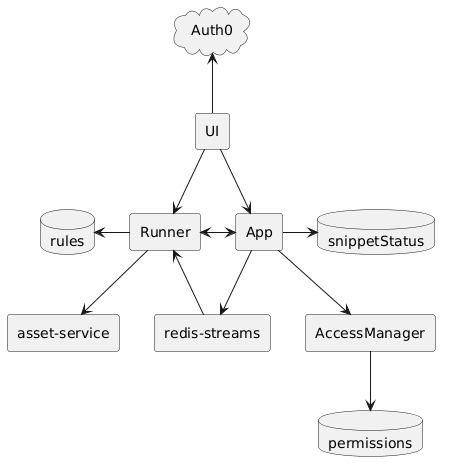

The diagram above was rendered by PlantUML. Its source (embedded in the PNG):
@startuml
together {
agent App
agent Runner
}
agent AccessManager
database rules
database snippetStatus
database permissions

cloud Auth0
agent UI
agent "redis-streams"
agent "asset-service"

UI -up-> Auth0
UI -down-> App
UI -down-> Runner
App -down-> AccessManager
AccessManager -down-> permissions
App -down-> "redis-streams"
App -right-> snippetStatus
Runner <-down- "redis-streams"
Runner <-right-> App
Runner -down-> "asset-service"
Runner -left-> rules
@enduml